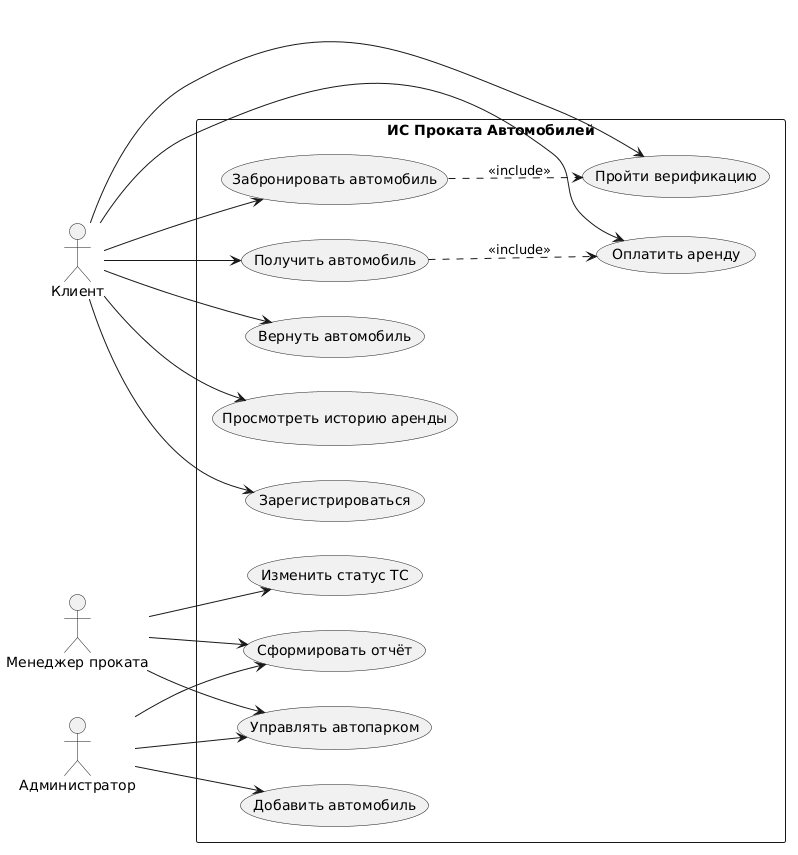

The diagram above was rendered by PlantUML. Its source (embedded in the PNG):
@startuml
left to right direction

actor "Клиент" as Client
actor "Менеджер проката" as Manager
actor "Администратор" as Admin

rectangle "ИС Проката Автомобилей" {
  usecase "Зарегистрироваться" as UC_R
  usecase "Пройти верификацию" as UC_V
  usecase "Забронировать автомобиль" as UC_B
  usecase "Оплатить аренду" as UC_P
  usecase "Получить автомобиль" as UC_G
  usecase "Вернуть автомобиль" as UC_Ret
  usecase "Просмотреть историю аренды" as UC_H
  usecase "Управлять автопарком" as UC_M
  usecase "Изменить статус ТС" as UC_S
  usecase "Добавить автомобиль" as UC_A
  usecase "Сформировать отчёт" as UC_Rep
}

Client --> UC_R
Client --> UC_V
Client --> UC_B
Client --> UC_P
Client --> UC_G
Client --> UC_Ret
Client --> UC_H

Manager --> UC_M
Manager --> UC_S
Manager --> UC_Rep

Admin --> UC_A
Admin --> UC_M
Admin --> UC_Rep

UC_B ..> UC_V : <<include>>
UC_G ..> UC_P : <<include>>
@enduml